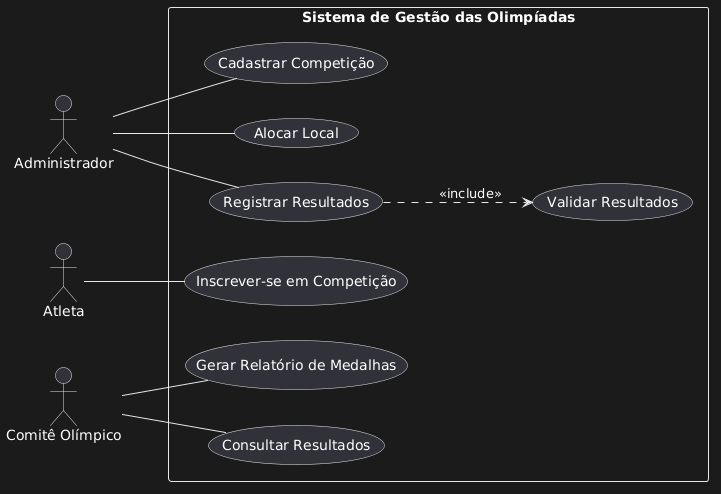

The diagram above was rendered by PlantUML. Its source (embedded in the PNG):
@startuml
left to right direction

actor Administrador
actor Atleta
actor "Comitê Olímpico" as Comite

rectangle "Sistema de Gestão das Olimpíadas" {
  Administrador -- (Cadastrar Competição)
  Administrador -- (Alocar Local)
  Administrador -- (Registrar Resultados) 

  (Registrar Resultados) ..> (Validar Resultados) : <<include>>

  Atleta -- (Inscrever-se em Competição)

  Comite -- (Gerar Relatório de Medalhas)
  Comite -- (Consultar Resultados)

}
@enduml